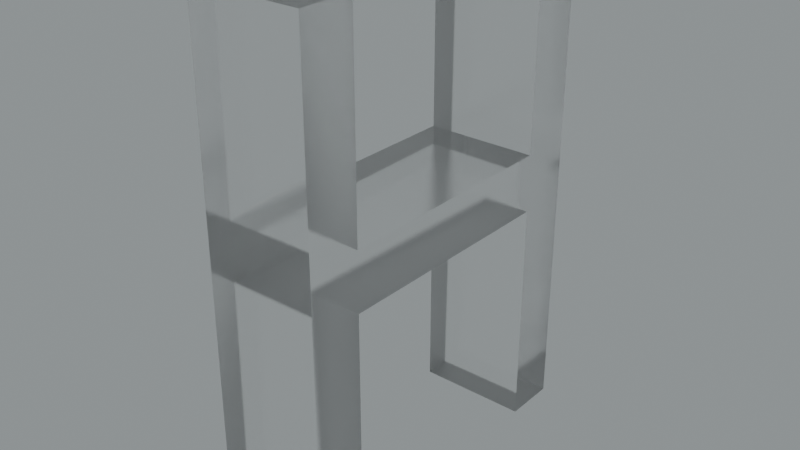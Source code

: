 # Source: blend.blend  (saved by Blender 3.5.10; exported with 4.5.12 LTS)
import bpy
from mathutils import Matrix  # noqa: F401  (used for matrix-valued properties, if any)

bpy.ops.wm.read_factory_settings(use_empty=True)
scene = bpy.context.scene
scene.name = 'Scene'

# ---- collections
col_collection = bpy.data.collections.new('Collection'); scene.collection.children.link(col_collection)

# ---- images (referenced by path relative to the original .blend; pixels are not part of the script)
import os
ASSET_DIR = os.environ.get("B2B_ASSET_DIR", "")  # directory of the original .blend (textures are referenced by path, not embedded)
HERE = os.path.dirname(os.path.abspath(__file__))  # packed textures are extracted next to this script under _unpacked/

def load_image(name, relpath, width, height, colorspace="sRGB"):
    """Load a texture the original file referenced (path relative to the .blend, or extracted next to this script)."""
    p = next((c for c in (os.path.join(HERE, relpath), os.path.join(ASSET_DIR, relpath)) if relpath and os.path.exists(c)), "")
    if p:
        img = bpy.data.images.load(p, check_existing=True)
        img.name = name
    else:  # same state as the original file: an image datablock whose file is absent (Cycles renders it pink)
        img = bpy.data.images.new(name, width, height)
        img.source = "FILE"
        img.filepath = "//" + (relpath or name)
    img.colorspace_settings.name = colorspace
    return img
img_satara_night_4k_hdr = load_image('satara_night_4k.hdr', 'satara_night_4k.hdr', 1024, 1024, 'Linear Rec.709')

# ---- materials (node trees are filled in below, after node groups)
mat_material_014 = bpy.data.materials.new('Material.014')

# ---- material node trees
mat_material_014.use_nodes = True; mat_material_014.node_tree.nodes.clear()
_N = mat_material_014.node_tree.nodes; _L = mat_material_014.node_tree.links
n0 = _N.new('ShaderNodeMixShader'); n0.name = 'Mix Shader'; n0.location = (526, 234)
n1 = _N.new('ShaderNodeOutputMaterial'); n1.name = 'Material Output.001'; n1.location = (703, 260)
n2 = _N.new('ShaderNodeLayerWeight'); n2.name = 'Layer Weight'; n2.location = (356, 288)
n2.inputs[0].default_value = 0.1
n3 = _N.new('ShaderNodeBsdfAnisotropic'); n3.name = 'Glossy BSDF'; n3.location = (190, 77)
n3.width = 280
n3.distribution = 'GGX'
n3.inputs[1].default_value = 0.6
n4 = _N.new('ShaderNodeBsdfGlass'); n4.name = 'Glass BSDF'; n4.location = (17, 190)
n4.distribution = 'BECKMANN'
n4.inputs[1].default_value = 0.2
_L.new(n3.outputs[0], n0.inputs[2])
_L.new(n2.outputs[0], n0.inputs[0])
_L.new(n4.outputs[0], n0.inputs[1])
_L.new(n0.outputs[0], n1.inputs[0])
n1.is_active_output = True

# ---- world
world_world = bpy.data.worlds.new('World'); scene.world = world_world
world_world.use_nodes = True; world_world.node_tree.nodes.clear()
_N = world_world.node_tree.nodes; _L = world_world.node_tree.links
n0 = _N.new('ShaderNodeBackground'); n0.name = 'Background.001'; n0.location = (26, -164)
n1 = _N.new('ShaderNodeBackground'); n1.name = 'Background'; n1.location = (337, 91)
n1.inputs[0].default_value = (0.05088, 0.05088, 0.05088, 1.0)
n2 = _N.new('ShaderNodeOutputWorld'); n2.name = 'World Output'; n2.location = (512, 287)
n3 = _N.new('ShaderNodeValToRGB'); n3.name = 'ColorRamp'; n3.location = (98, 373)
while len(n3.color_ramp.elements) > 1: n3.color_ramp.elements.remove(n3.color_ramp.elements[-1])
n3.color_ramp.elements[0].position = 0.0; n3.color_ramp.elements[0].color = (0.0, 0.0, 0.0, 1.0)
_e = n3.color_ramp.elements.new(1.0); _e.color = (0.8561, 0.9404, 0.9606, 1.0)
n4 = _N.new('ShaderNodeTexEnvironment'); n4.name = 'Environment Texture'; n4.location = (-269, 312)
n4.image = img_satara_night_4k_hdr
_L.new(n4.outputs[0], n3.inputs[0])
_L.new(n3.outputs[0], n2.inputs[0])
n2.is_active_output = True
world_world.color = (0.05088, 0.05088, 0.05088)
world_world.use_sun_shadow = False
world_world.sun_shadow_jitter_overblur = 0.0

# ---- meshes
me_x = bpy.data.meshes.new('Н')
me_x.from_pydata([(16.39, -0.2044, -5.0), (16.39, -0.2044, -9.537e-05), (13.83, -0.2044, -9.537e-05), (13.83, -0.2044, -5.0), (13.83, 10.04, -9.537e-05), (13.83, 10.04, -5.0), (2.311, 10.04, -5.0), (2.311, 10.04, -9.537e-05), (2.311, -0.2044, -5.0), (2.311, -0.2044, -9.537e-05), (-0.2488, -0.2044, -5.0), (-0.2488, -0.2044, -9.537e-05), (-0.2488, 21.56, -5.0), (-0.2488, 21.56, -9.537e-05), (2.311, 21.56, -5.0), (2.311, 21.56, -9.537e-05), (2.311, 12.6, -5.0), (2.311, 12.6, -9.537e-05), (13.83, 12.6, -5.0), (13.83, 12.6, -9.537e-05), (13.83, 21.56, -5.0), (13.83, 21.56, -9.537e-05), (16.39, 21.56, -9.537e-05), (16.39, 21.56, -5.0)], [], [(0, 1, 2), (3, 0, 2), (4, 3, 2), (5, 3, 4), (6, 5, 4), (6, 4, 7), (8, 6, 7), (8, 7, 9), (10, 8, 9), (10, 9, 11), (12, 10, 11), (12, 11, 13), (14, 12, 13), (14, 13, 15), (16, 14, 15), (16, 15, 17), (18, 16, 17), (18, 17, 19), (20, 18, 19), (20, 19, 21), (20, 21, 22), (23, 20, 22), (0, 23, 22), (0, 22, 1), (8, 10, 6), (6, 10, 12), (16, 6, 12), (0, 3, 5), (16, 12, 14), (5, 6, 18), (6, 16, 18), (18, 20, 23), (0, 5, 23), (5, 18, 23), (7, 11, 9), (13, 11, 7), (13, 7, 17), (4, 2, 1), (15, 13, 17), (19, 7, 4), (19, 17, 7), (22, 21, 19), (22, 4, 1), (22, 19, 4)])
me_x.materials.append(mat_material_014)
me_x.update()

# ---- objects
ob_x = bpy.data.objects.new('Н', me_x)

# ---- transforms, parenting, visibility, modifiers, constraints
ob_x.location = (-0.009258, -0.009955, 0.06274)
ob_x.rotation_euler = (-4.712, 2.22e-16, -4.712)
ob_x.scale = (0.07508, 0.0821, 0.0821)

# ---- collection membership
col_collection.objects.link(ob_x)

# ---- scene / render settings (as saved in the file)
scene.frame_start = 1; scene.frame_end = 250; scene.frame_set(0)
scene.render.engine = 'CYCLES'
scene.render.film_transparent = True
scene.cycles.samples = 16
scene.cycles.sampling_pattern = 'TABULATED_SOBOL'
scene.cycles.use_adaptive_sampling = False
scene.cycles.use_light_tree = False
scene.cycles.film_transparent_glass = True
scene.cycles.film_transparent_roughness = 1.0
scene.eevee.use_raytracing = True
scene.view_settings.view_transform = 'Filmic'
bpy.context.view_layer.update()

# ---- added for rendering (the .blend has no active camera): camera
cam_auto = bpy.data.cameras.new('AutoCamera')
cam_auto.lens = 50.0
cam_auto.sensor_width = 36.0
cam_auto.clip_end = 1000.0
ob_auto_camera = bpy.data.objects.new('AutoCamera', cam_auto)
scene.collection.objects.link(ob_auto_camera)
ob_auto_camera.location = (1.83797, -1.86696, 2.58123)
ob_auto_camera.rotation_euler = (1.09748, -7.21219e-08, 0.694738)
scene.camera = ob_auto_camera
bpy.context.view_layer.update()
